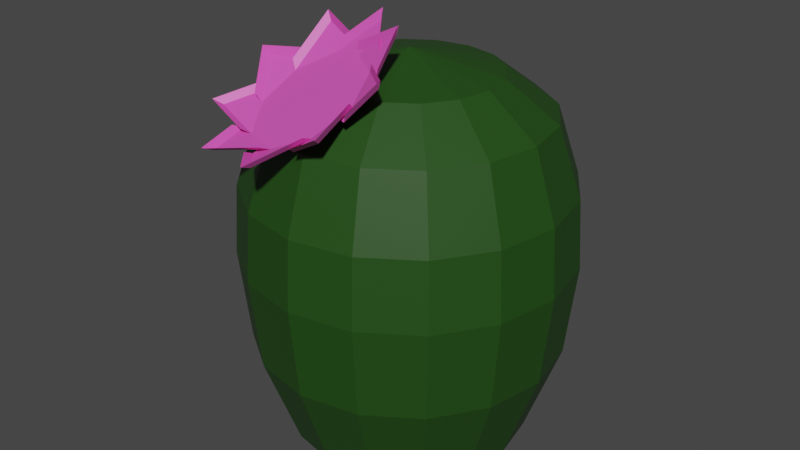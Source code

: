 # Source: BarrelCactus1WF.blend  (saved by Blender 2.80.75; exported with 4.5.12 LTS)
import bpy
from mathutils import Matrix  # noqa: F401  (used for matrix-valued properties, if any)

bpy.ops.wm.read_factory_settings(use_empty=True)
scene = bpy.context.scene
scene.name = 'Scene'

# ---- collections
col_collection = bpy.data.collections.new('Collection'); scene.collection.children.link(col_collection)

# ---- materials (node trees are filled in below, after node groups)
mat_material_001 = bpy.data.materials.new('Material.001')
mat_material_001.use_transparent_shadow = False
mat_material_003 = bpy.data.materials.new('Material.003')
mat_material_003.use_transparent_shadow = False
mat_material_002 = bpy.data.materials.new('Material.002')
mat_material_002.use_transparent_shadow = False

# ---- material node trees
mat_material_001.use_nodes = True; mat_material_001.node_tree.nodes.clear()
_N = mat_material_001.node_tree.nodes; _L = mat_material_001.node_tree.links
n0 = _N.new('ShaderNodeOutputMaterial'); n0.name = 'Material Output'; n0.location = (300, 300)
n1 = _N.new('ShaderNodeBsdfPrincipled'); n1.name = 'Principled BSDF'; n1.location = (10, 300)
n1.distribution = 'GGX'
n1.subsurface_method = 'BURLEY'
n1.inputs[0].default_value = (0.01487, 0.06597, 0.006304, 1.0)
n1.inputs[3].default_value = 1.45
n1.inputs[27].default_value = (0.0, 0.0, 0.0, 1.0)
n1.inputs[28].default_value = 1.0
_L.new(n1.outputs[0], n0.inputs[0])
n0.is_active_output = True
mat_material_003.use_nodes = True; mat_material_003.node_tree.nodes.clear()
_N = mat_material_003.node_tree.nodes; _L = mat_material_003.node_tree.links
n0 = _N.new('ShaderNodeOutputMaterial'); n0.name = 'Material Output'; n0.location = (300, 300)
n1 = _N.new('ShaderNodeBsdfPrincipled'); n1.name = 'Principled BSDF'; n1.location = (10, 300)
n1.distribution = 'GGX'
n1.subsurface_method = 'BURLEY'
n1.inputs[0].default_value = (0.8, 0.0945, 0.5232, 1.0)
n1.inputs[3].default_value = 1.45
n1.inputs[27].default_value = (0.0, 0.0, 0.0, 1.0)
n1.inputs[28].default_value = 1.0
_L.new(n1.outputs[0], n0.inputs[0])
n0.is_active_output = True
mat_material_002.use_nodes = True; mat_material_002.node_tree.nodes.clear()
_N = mat_material_002.node_tree.nodes; _L = mat_material_002.node_tree.links
n0 = _N.new('ShaderNodeOutputMaterial'); n0.name = 'Material Output'; n0.location = (300, 300)
n1 = _N.new('ShaderNodeBsdfPrincipled'); n1.name = 'Principled BSDF'; n1.location = (10, 300)
n1.distribution = 'GGX'
n1.subsurface_method = 'BURLEY'
n1.inputs[0].default_value = (0.06426, 0.2087, 0.02678, 1.0)
n1.inputs[3].default_value = 1.45
n1.inputs[27].default_value = (0.0, 0.0, 0.0, 1.0)
n1.inputs[28].default_value = 1.0
_L.new(n1.outputs[0], n0.inputs[0])
n0.is_active_output = True

# ---- world
world_world = bpy.data.worlds.new('World'); scene.world = world_world
world_world.use_nodes = True; world_world.node_tree.nodes.clear()
_N = world_world.node_tree.nodes; _L = world_world.node_tree.links
n0 = _N.new('ShaderNodeOutputWorld'); n0.name = 'World Output'; n0.location = (300, 300)
n1 = _N.new('ShaderNodeBackground'); n1.name = 'Background'; n1.location = (10, 300)
n1.inputs[0].default_value = (0.05088, 0.05088, 0.05088, 1.0)
_L.new(n1.outputs[0], n0.inputs[0])
n0.is_active_output = True
world_world.color = (0.05088, 0.05088, 0.05088)
world_world.use_sun_shadow = False
world_world.sun_shadow_jitter_overblur = 0.0

# ---- meshes
me_cylinder = bpy.data.meshes.new('Cylinder')
me_cylinder.from_pydata([(0.09058, 1.1, -3.252), (0.09058, 0.2845, 1.31), (0.4026, 1.038, -3.252), (-0.5657, 0.9407, 0.6156), (0.6672, 0.8611, -3.252), (-0.7669, 0.6396, 0.6156), (0.844, 0.5965, -3.252), (-0.8375, 0.2845, 0.6156), (0.906, 0.2845, -3.252), (-0.7669, -0.07072, 0.6156), (0.844, -0.0276, -3.252), (-0.5657, -0.3718, 0.6156), (0.6672, -0.2922, -3.252), (-0.2646, -0.573, 0.6156), (0.4026, -0.4689, -3.252), (0.09058, -0.6437, 0.6156), (0.09058, -0.531, -3.252), (0.4458, -0.573, 0.6156), (-0.2215, -0.4689, -3.252), (0.7469, -0.3718, 0.6156), (-0.486, -0.2922, -3.252), (0.948, -0.07072, 0.6156), (-0.6628, -0.0276, -3.252), (1.019, 0.2845, 0.6156), (-0.7249, 0.2845, -3.252), (0.948, 0.6396, 0.6156), (-0.6628, 0.5965, -3.252), (0.7469, 0.9407, 0.6156), (-0.486, 0.8611, -3.252), (0.4458, 1.142, 0.6156), (-0.2215, 1.038, -3.252), (0.09058, 1.213, 0.6156), (0.09058, 1.397, -1.029), (0.5163, 1.312, -1.029), (0.8771, 1.071, -1.029), (1.118, 0.7101, -1.029), (1.203, 0.2845, -1.029), (1.118, -0.1412, -1.029), (0.8771, -0.5021, -1.029), (0.5163, -0.7432, -1.029), (0.09058, -0.8279, -1.029), (-0.3351, -0.7432, -1.029), (-0.696, -0.5021, -1.029), (-0.9371, -0.1412, -1.029), (-1.022, 0.2845, -1.029), (-0.9371, 0.7101, -1.029), (-0.696, 1.071, -1.029), (-0.3351, 1.312, -1.029), (0.4906, 1.25, -2.127), (0.8298, 1.024, -2.127), (1.056, 0.6845, -2.127), (1.136, 0.2845, -2.127), (1.056, -0.1156, -2.127), (0.8298, -0.4547, -2.127), (0.4906, -0.6814, -2.127), (0.09058, -0.7609, -2.127), (-0.3095, -0.6814, -2.127), (-0.6486, -0.4547, -2.127), (-0.8752, -0.1156, -2.127), (-0.9548, 0.2845, -2.127), (-0.8752, 0.6845, -2.127), (-0.6486, 1.024, -2.127), (-0.3095, 1.25, -2.127), (0.09058, 1.33, -2.127), (0.09058, 0.8735, 1.066), (0.316, 0.8287, 1.066), (0.5071, 0.701, 1.066), (0.6348, 0.5099, 1.066), (0.6796, 0.2845, 1.066), (0.6348, 0.05903, 1.066), (0.5071, -0.1321, 1.066), (0.316, -0.2598, 1.066), (0.09058, -0.3046, 1.066), (-0.1349, -0.2598, 1.066), (-0.326, -0.1321, 1.066), (-0.4537, 0.05903, 1.066), (-0.4985, 0.2845, 1.066), (-0.4537, 0.5099, 1.066), (-0.326, 0.701, 1.066), (-0.1349, 0.8287, 1.066), (0.5045, 1.284, -0.2093), (0.8554, 1.049, -0.2093), (1.09, 0.6984, -0.2093), (1.172, 0.2845, -0.2093), (1.09, -0.1295, -0.2093), (0.8554, -0.4804, -0.2093), (0.5045, -0.7149, -0.2093), (0.09058, -0.7972, -0.2093), (-0.3234, -0.7149, -0.2093), (-0.6743, -0.4804, -0.2093), (-0.9088, -0.1295, -0.2093), (-0.9911, 0.2845, -0.2093), (-0.9088, 0.6984, -0.2093), (-0.6743, 1.049, -0.2093), (-0.3234, 1.284, -0.2093), (0.09058, 1.366, -0.2093), (-0.2646, 1.142, 0.6156), (-0.1192, -0.3781, 0.9689), (0.1703, -0.1015, 1.374), (-0.2258, -0.02339, 1.27), (0.04598, 0.08041, 1.669), (0.1698, -0.0915, 1.505), (0.04554, 0.09037, 1.8), (-0.2253, -0.01137, 1.395), (0.04648, 0.09243, 1.794), (-0.1231, -0.3767, 0.9684), (0.2871, -0.2545, 1.274), (-0.05425, -0.03393, 1.339), (0.2744, -0.06486, 1.628), (0.3046, -0.2552, 1.403), (0.2919, -0.06558, 1.757), (-0.0358, -0.03259, 1.461), (0.2928, -0.06352, 1.75), (-0.1274, -0.3719, 0.9713), (0.3035, -0.5375, 0.9969), (0.1854, -0.1859, 1.296), (0.4613, -0.4288, 1.348), (0.3364, -0.5659, 1.105), (0.4942, -0.4572, 1.456), (0.2192, -0.2123, 1.398), (0.4952, -0.4551, 1.45), (-0.1274, -0.366, 0.9772), (0.1052, -0.7344, 0.7072), (0.2704, -0.4309, 1.089), (0.344, -0.782, 0.9385), (0.1302, -0.7904, 0.7836), (0.369, -0.838, 1.015), (0.2964, -0.4848, 1.159), (0.3699, -0.8359, 1.009), (-0.123, -0.3622, 0.9831), (-0.2069, -0.745, 0.5526), (0.1576, -0.644, 0.8223), (-0.01787, -0.9446, 0.6079), (-0.2091, -0.8144, 0.6029), (-0.02013, -1.014, 0.6582), (0.1563, -0.7114, 0.8663), (-0.01919, -1.012, 0.6518), (-0.1165, -0.3623, 0.986), (-0.4737, -0.5637, 0.6119), (-0.09565, -0.7168, 0.6322), (-0.44, -0.8338, 0.5246), (-0.5087, -0.6256, 0.6547), (-0.4749, -0.8957, 0.5674), (-0.1297, -0.7767, 0.6687), (-0.474, -0.8937, 0.5611), (-0.1111, -0.3663, 0.9844), (-0.5595, -0.283, 0.8548), (-0.3603, -0.6122, 0.6154), (-0.7073, -0.5061, 0.7311), (-0.6159, -0.3202, 0.9126), (-0.7638, -0.5433, 0.7889), (-0.4158, -0.6473, 0.6669), (-0.7628, -0.5412, 0.7826), (-0.1097, -0.3722, 0.9792), (-0.4204, -0.04583, 1.158), (-0.5017, -0.3834, 0.7805), (-0.6838, -0.1282, 1.122), (-0.4762, -0.05377, 1.245), (-0.7396, -0.1362, 1.21), (-0.5565, -0.3893, 0.8617), (-0.7386, -0.1341, 1.204), (-0.1129, -0.3769, 0.9729), (-0.1275, 0.02707, 1.366), (-0.4477, -0.147, 1.043), (-0.3814, 0.1072, 1.499), (-0.1607, 0.03807, 1.483), (-0.4146, 0.1182, 1.616), (-0.48, -0.134, 1.154), (-0.4137, 0.1203, 1.609)], [], [(64, 1, 65), (65, 1, 66), (66, 1, 67), (67, 1, 68), (68, 1, 69), (69, 1, 70), (70, 1, 71), (71, 1, 72), (72, 1, 73), (73, 1, 74), (74, 1, 75), (75, 1, 76), (76, 1, 77), (77, 1, 78), (92, 5, 3, 93), (78, 1, 79), (79, 1, 64), (0, 2, 4, 6, 8, 10, 12, 14, 16, 18, 20, 22, 24, 26, 28, 30), (62, 47, 32, 63), (61, 46, 47, 62), (60, 45, 46, 61), (59, 44, 45, 60), (58, 43, 44, 59), (57, 42, 43, 58), (56, 41, 42, 57), (55, 40, 41, 56), (54, 39, 40, 55), (53, 38, 39, 54), (52, 37, 38, 53), (51, 36, 37, 52), (50, 35, 36, 51), (49, 34, 35, 50), (48, 33, 34, 49), (63, 32, 33, 48), (0, 63, 48, 2), (2, 48, 49, 4), (4, 49, 50, 6), (6, 50, 51, 8), (8, 51, 52, 10), (10, 52, 53, 12), (12, 53, 54, 14), (14, 54, 55, 16), (16, 55, 56, 18), (18, 56, 57, 20), (20, 57, 58, 22), (22, 58, 59, 24), (24, 59, 60, 26), (26, 60, 61, 28), (28, 61, 62, 30), (30, 62, 63, 0), (96, 79, 64, 31), (3, 78, 79, 96), (5, 77, 78, 3), (7, 76, 77, 5), (9, 75, 76, 7), (11, 74, 75, 9), (13, 73, 74, 11), (15, 72, 73, 13), (17, 71, 72, 15), (19, 70, 71, 17), (21, 69, 70, 19), (23, 68, 69, 21), (25, 67, 68, 23), (27, 66, 67, 25), (29, 65, 66, 27), (31, 64, 65, 29), (32, 95, 80, 33), (33, 80, 81, 34), (34, 81, 82, 35), (35, 82, 83, 36), (36, 83, 84, 37), (37, 84, 85, 38), (38, 85, 86, 39), (39, 86, 87, 40), (40, 87, 88, 41), (41, 88, 89, 42), (42, 89, 90, 43), (43, 90, 91, 44), (44, 91, 92, 45), (45, 92, 93, 46), (46, 93, 94, 47), (47, 94, 95, 32), (91, 7, 5, 92), (90, 9, 7, 91), (89, 11, 9, 90), (88, 13, 11, 89), (87, 15, 13, 88), (86, 17, 15, 87), (85, 19, 17, 86), (84, 21, 19, 85), (83, 23, 21, 84), (82, 25, 23, 83), (81, 27, 25, 82), (80, 29, 27, 81), (95, 31, 29, 80), (93, 3, 96, 94), (94, 96, 31, 95), (97, 98, 99), (99, 98, 100), (100, 98, 101, 102), (99, 100, 104, 103), (105, 106, 107), (107, 106, 108), (108, 106, 109, 110), (107, 108, 112, 111), (113, 114, 115), (115, 114, 116), (116, 114, 117, 118), (115, 116, 120, 119), (121, 122, 123), (123, 122, 124), (124, 122, 125, 126), (123, 124, 128, 127), (129, 130, 131), (131, 130, 132), (132, 130, 133, 134), (131, 132, 136, 135), (137, 138, 139), (139, 138, 140), (140, 138, 141, 142), (139, 140, 144, 143), (145, 146, 147), (147, 146, 148), (148, 146, 149, 150), (147, 148, 152, 151), (153, 154, 155), (155, 154, 156), (156, 154, 157, 158), (155, 156, 160, 159), (161, 162, 163), (163, 162, 164), (164, 162, 165, 166), (163, 164, 168, 167)])
me_cylinder.polygons.foreach_set('material_index', [0, 0, 0, 0, 0, 0, 0, 0, 0, 0, 0, 0, 0, 0, 0, 0, 0, 0, 0, 0, 0, 0, 0, 0, 0, 0, 0, 0, 0, 0, 0, 0, 0, 0, 0, 0, 0, 0, 0, 0, 0, 0, 0, 0, 0, 0, 0, 0, 0, 0, 0, 0, 0, 0, 0, 0, 0, 0, 0, 0, 0, 0, 0, 0, 0, 0, 0, 0, 0, 0, 0, 0, 0, 0, 0, 0, 0, 0, 0, 0, 0, 0, 0, 0, 0, 0, 0, 0, 0, 0, 0, 0, 0, 0, 0, 0, 0, 1, 1, 1, 1, 1, 1, 1, 1, 1, 1, 1, 1, 1, 1, 1, 1, 1, 1, 1, 1, 1, 1, 1, 1, 1, 1, 1, 1, 1, 1, 1, 1, 1, 1, 1, 1])
_uv = me_cylinder.uv_layers.new(name='UVMap')
_uv.uv.foreach_set('vector', [0.9747, 0.9255, 0.9375, 1.0, 0.9249, 0.9255, 0.9249, 0.9255, 0.875, 1.0, 0.8624, 0.9255, 0.8624, 0.9255, 0.8125, 1.0, 0.7999, 0.9255, 0.7999, 0.9255, 0.75, 1.0, 0.7374, 0.9255, 0.7374, 0.9255, 0.6875, 1.0, 0.6749, 0.9255, 0.6749, 0.9255, 0.625, 1.0, 0.6124, 0.9255, 0.6124, 0.9255, 0.5625, 1.0, 0.5499, 0.9255, 0.5499, 0.9255, 0.5, 1.0, 0.4874, 0.9255, 0.4874, 0.9255, 0.4375, 1.0, 0.4249, 0.9255, 0.4249, 0.9255, 0.375, 1.0, 0.3624, 0.9255, 0.3624, 0.9255, 0.3125, 1.0, 0.2999, 0.9255, 0.2999, 0.9255, 0.25, 1.0, 0.2374, 0.9255, 0.2374, 0.9255, 0.1875, 1.0, 0.1749, 0.9255, 0.1749, 0.9255, 0.125, 1.0, 0.1124, 0.9255, 0.1875, 0.7946, 0.1841, 0.866, 0.1216, 0.866, 0.125, 0.7946, 0.1124, 0.9255, 0.0625, 1.0, 0.04987, 0.9255, 0.04987, 0.9255, 0.0, 1.0, 0.0, 0.9255, 0.75, 0.49, 0.8418, 0.4717, 0.9197, 0.4197, 0.9717, 0.3418, 0.99, 0.25, 0.9717, 0.1582, 0.9197, 0.08029, 0.8418, 0.02827, 0.75, 0.01, 0.6582, 0.02827, 0.5803, 0.08029, 0.5283, 0.1582, 0.51, 0.25, 0.5283, 0.3418, 0.5803, 0.4197, 0.6582, 0.4717, 0.0625, 0.625, 0.0625, 0.75, 0.0, 0.75, 0.0, 0.625, 0.125, 0.625, 0.125, 0.75, 0.0625, 0.75, 0.0625, 0.625, 0.1875, 0.625, 0.1875, 0.75, 0.125, 0.75, 0.125, 0.625, 0.25, 0.625, 0.25, 0.75, 0.1875, 0.75, 0.1875, 0.625, 0.3125, 0.625, 0.3125, 0.75, 0.25, 0.75, 0.25, 0.625, 0.375, 0.625, 0.375, 0.75, 0.3125, 0.75, 0.3125, 0.625, 0.4375, 0.625, 0.4375, 0.75, 0.375, 0.75, 0.375, 0.625, 0.5, 0.625, 0.5, 0.75, 0.4375, 0.75, 0.4375, 0.625, 0.5625, 0.625, 0.5625, 0.75, 0.5, 0.75, 0.5, 0.625, 0.625, 0.625, 0.625, 0.75, 0.5625, 0.75, 0.5625, 0.625, 0.6875, 0.625, 0.6875, 0.75, 0.625, 0.75, 0.625, 0.625, 0.75, 0.625, 0.75, 0.75, 0.6875, 0.75, 0.6875, 0.625, 0.8125, 0.625, 0.8125, 0.75, 0.75, 0.75, 0.75, 0.625, 0.875, 0.625, 0.875, 0.75, 0.8125, 0.75, 0.8125, 0.625, 0.9375, 0.625, 0.9375, 0.75, 0.875, 0.75, 0.875, 0.625, 1.0, 0.625, 1.0, 0.75, 0.9375, 0.75, 0.9375, 0.625, 1.0, 0.5, 1.0, 0.625, 0.9375, 0.625, 0.9375, 0.5, 0.9375, 0.5, 0.9375, 0.625, 0.875, 0.625, 0.875, 0.5, 0.875, 0.5, 0.875, 0.625, 0.8125, 0.625, 0.8125, 0.5, 0.8125, 0.5, 0.8125, 0.625, 0.75, 0.625, 0.75, 0.5, 0.75, 0.5, 0.75, 0.625, 0.6875, 0.625, 0.6875, 0.5, 0.6875, 0.5, 0.6875, 0.625, 0.625, 0.625, 0.625, 0.5, 0.625, 0.5, 0.625, 0.625, 0.5625, 0.625, 0.5625, 0.5, 0.5625, 0.5, 0.5625, 0.625, 0.5, 0.625, 0.5, 0.5, 0.5, 0.5, 0.5, 0.625, 0.4375, 0.625, 0.4375, 0.5, 0.4375, 0.5, 0.4375, 0.625, 0.375, 0.625, 0.375, 0.5, 0.375, 0.5, 0.375, 0.625, 0.3125, 0.625, 0.3125, 0.5, 0.3125, 0.5, 0.3125, 0.625, 0.25, 0.625, 0.25, 0.5, 0.25, 0.5, 0.25, 0.625, 0.1875, 0.625, 0.1875, 0.5, 0.1875, 0.5, 0.1875, 0.625, 0.125, 0.625, 0.125, 0.5, 0.125, 0.5, 0.125, 0.625, 0.0625, 0.625, 0.0625, 0.5, 0.0625, 0.5, 0.0625, 0.625, 0.0, 0.625, 0.0, 0.5, 0.05906, 0.866, 0.04987, 0.9255, 0.0, 0.9255, 0.0, 0.866, 0.1216, 0.866, 0.1124, 0.9255, 0.04987, 0.9255, 0.05906, 0.866, 0.1841, 0.866, 0.1749, 0.9255, 0.1124, 0.9255, 0.1216, 0.866, 0.2466, 0.866, 0.2374, 0.9255, 0.1749, 0.9255, 0.1841, 0.866, 0.3091, 0.866, 0.2999, 0.9255, 0.2374, 0.9255, 0.2466, 0.866, 0.3716, 0.866, 0.3624, 0.9255, 0.2999, 0.9255, 0.3091, 0.866, 0.4341, 0.866, 0.4249, 0.9255, 0.3624, 0.9255, 0.3716, 0.866, 0.4966, 0.866, 0.4874, 0.9255, 0.4249, 0.9255, 0.4341, 0.866, 0.5591, 0.866, 0.5499, 0.9255, 0.4874, 0.9255, 0.4966, 0.866, 0.6216, 0.866, 0.6124, 0.9255, 0.5499, 0.9255, 0.5591, 0.866, 0.6841, 0.866, 0.6749, 0.9255, 0.6124, 0.9255, 0.6216, 0.866, 0.7466, 0.866, 0.7374, 0.9255, 0.6749, 0.9255, 0.6841, 0.866, 0.8091, 0.866, 0.7999, 0.9255, 0.7374, 0.9255, 0.7466, 0.866, 0.8716, 0.866, 0.8624, 0.9255, 0.7999, 0.9255, 0.8091, 0.866, 0.9341, 0.866, 0.9249, 0.9255, 0.8624, 0.9255, 0.8716, 0.866, 0.9931, 0.866, 0.9747, 0.9255, 0.9249, 0.9255, 0.9341, 0.866, 1.0, 0.75, 1.0, 0.7946, 0.9375, 0.7946, 0.9375, 0.75, 0.9375, 0.75, 0.9375, 0.7946, 0.875, 0.7946, 0.875, 0.75, 0.875, 0.75, 0.875, 0.7946, 0.8125, 0.7946, 0.8125, 0.75, 0.8125, 0.75, 0.8125, 0.7946, 0.75, 0.7946, 0.75, 0.75, 0.75, 0.75, 0.75, 0.7946, 0.6875, 0.7946, 0.6875, 0.75, 0.6875, 0.75, 0.6875, 0.7946, 0.625, 0.7946, 0.625, 0.75, 0.625, 0.75, 0.625, 0.7946, 0.5625, 0.7946, 0.5625, 0.75, 0.5625, 0.75, 0.5625, 0.7946, 0.5, 0.7946, 0.5, 0.75, 0.5, 0.75, 0.5, 0.7946, 0.4375, 0.7946, 0.4375, 0.75, 0.4375, 0.75, 0.4375, 0.7946, 0.375, 0.7946, 0.375, 0.75, 0.375, 0.75, 0.375, 0.7946, 0.3125, 0.7946, 0.3125, 0.75, 0.3125, 0.75, 0.3125, 0.7946, 0.25, 0.7946, 0.25, 0.75, 0.25, 0.75, 0.25, 0.7946, 0.1875, 0.7946, 0.1875, 0.75, 0.1875, 0.75, 0.1875, 0.7946, 0.125, 0.7946, 0.125, 0.75, 0.125, 0.75, 0.125, 0.7946, 0.0625, 0.7946, 0.0625, 0.75, 0.0625, 0.75, 0.0625, 0.7946, 0.0, 0.7946, 0.0, 0.75, 0.25, 0.7946, 0.2466, 0.866, 0.1841, 0.866, 0.1875, 0.7946, 0.3125, 0.7946, 0.3091, 0.866, 0.2466, 0.866, 0.25, 0.7946, 0.375, 0.7946, 0.3716, 0.866, 0.3091, 0.866, 0.3125, 0.7946, 0.4375, 0.7946, 0.4341, 0.866, 0.3716, 0.866, 0.375, 0.7946, 0.5, 0.7946, 0.4966, 0.866, 0.4341, 0.866, 0.4375, 0.7946, 0.5625, 0.7946, 0.5591, 0.866, 0.4966, 0.866, 0.5, 0.7946, 0.625, 0.7946, 0.6216, 0.866, 0.5591, 0.866, 0.5625, 0.7946, 0.6875, 0.7946, 0.6841, 0.866, 0.6216, 0.866, 0.625, 0.7946, 0.75, 0.7946, 0.7466, 0.866, 0.6841, 0.866, 0.6875, 0.7946, 0.8125, 0.7946, 0.8091, 0.866, 0.7466, 0.866, 0.75, 0.7946, 0.875, 0.7946, 0.8716, 0.866, 0.8091, 0.866, 0.8125, 0.7946, 0.9375, 0.7946, 0.9341, 0.866, 0.8716, 0.866, 0.875, 0.7946, 1.0, 0.7946, 0.9931, 0.866, 0.9341, 0.866, 0.9375, 0.7946, 0.125, 0.7946, 0.1216, 0.866, 0.05906, 0.866, 0.0625, 0.7946, 0.0625, 0.7946, 0.05906, 0.866, 0.0, 0.866, 0.0, 0.7946, 0.0, 0.0, 1.0, 0.0, 0.0, 1.0, 0.0, 1.0, 1.0, 0.0, 1.0, 1.0, 1.0, 1.0, 1.0, 0.0, 1.0, 0.0, 1.0, 1.0, 0.0, 1.0, 1.0, 1.0, 1.0, 1.0, 0.0, 1.0, 0.0, 0.0, 1.0, 0.0, 0.0, 1.0, 0.0, 1.0, 1.0, 0.0, 1.0, 1.0, 1.0, 1.0, 1.0, 0.0, 1.0, 0.0, 1.0, 1.0, 0.0, 1.0, 1.0, 1.0, 1.0, 1.0, 0.0, 1.0, 0.0, 0.0, 1.0, 0.0, 0.0, 1.0, 0.0, 1.0, 1.0, 0.0, 1.0, 1.0, 1.0, 1.0, 1.0, 0.0, 1.0, 0.0, 1.0, 1.0, 0.0, 1.0, 1.0, 1.0, 1.0, 1.0, 0.0, 1.0, 0.0, 0.0, 1.0, 0.0, 0.0, 1.0, 0.0, 1.0, 1.0, 0.0, 1.0, 1.0, 1.0, 1.0, 1.0, 0.0, 1.0, 0.0, 1.0, 1.0, 0.0, 1.0, 1.0, 1.0, 1.0, 1.0, 0.0, 1.0, 0.0, 0.0, 1.0, 0.0, 0.0, 1.0, 0.0, 1.0, 1.0, 0.0, 1.0, 1.0, 1.0, 1.0, 1.0, 0.0, 1.0, 0.0, 1.0, 1.0, 0.0, 1.0, 1.0, 1.0, 1.0, 1.0, 0.0, 1.0, 0.0, 0.0, 1.0, 0.0, 0.0, 1.0, 0.0, 1.0, 1.0, 0.0, 1.0, 1.0, 1.0, 1.0, 1.0, 0.0, 1.0, 0.0, 1.0, 1.0, 0.0, 1.0, 1.0, 1.0, 1.0, 1.0, 0.0, 1.0, 0.0, 0.0, 1.0, 0.0, 0.0, 1.0, 0.0, 1.0, 1.0, 0.0, 1.0, 1.0, 1.0, 1.0, 1.0, 0.0, 1.0, 0.0, 1.0, 1.0, 0.0, 1.0, 1.0, 1.0, 1.0, 1.0, 0.0, 1.0, 0.0, 0.0, 1.0, 0.0, 0.0, 1.0, 0.0, 1.0, 1.0, 0.0, 1.0, 1.0, 1.0, 1.0, 1.0, 0.0, 1.0, 0.0, 1.0, 1.0, 0.0, 1.0, 1.0, 1.0, 1.0, 1.0, 0.0, 1.0, 0.0, 0.0, 1.0, 0.0, 0.0, 1.0, 0.0, 1.0, 1.0, 0.0, 1.0, 1.0, 1.0, 1.0, 1.0, 0.0, 1.0, 0.0, 1.0, 1.0, 0.0, 1.0, 1.0, 1.0, 1.0, 1.0, 0.0, 1.0])
me_cylinder.materials.append(mat_material_001)
me_cylinder.materials.append(mat_material_003)
me_cylinder.materials.append(mat_material_002)
me_cylinder.use_remesh_preserve_volume = False
me_cylinder.use_remesh_preserve_attributes = False
me_cylinder.use_mirror_vertex_groups = False
me_cylinder.update()

# ---- objects
ob_cylinder = bpy.data.objects.new('Cylinder', me_cylinder)

# ---- transforms, parenting, visibility, modifiers, constraints
ob_cylinder.location = (0.0, 0.0, 1.59)
ob_cylinder.scale = (0.9354, 0.9354, 0.5314)
ob_cylinder.lineart.crease_threshold = 0.0

# ---- collection membership
col_collection.objects.link(ob_cylinder)

# ---- scene / render settings (as saved in the file)
scene.frame_start = 1; scene.frame_end = 250; scene.frame_set(1)
scene.render.engine = 'BLENDER_EEVEE_NEXT'
scene.cycles.use_denoising = False
scene.cycles.samples = 128
scene.cycles.sampling_pattern = 'TABULATED_SOBOL'
scene.cycles.use_adaptive_sampling = False
scene.cycles.use_light_tree = False
scene.view_settings.view_transform = 'Filmic'
bpy.context.view_layer.update()

# ---- added for rendering (the .blend has no active camera and no usable light): camera, sun
cam_auto = bpy.data.cameras.new('AutoCamera')
cam_auto.lens = 50.0
cam_auto.sensor_width = 36.0
cam_auto.clip_end = 1000.0
ob_auto_camera = bpy.data.objects.new('AutoCamera', cam_auto)
scene.collection.objects.link(ob_auto_camera)
ob_auto_camera.location = (3.8568, -4.34748, 4.22155)
ob_auto_camera.rotation_euler = (1.09748, -7.21219e-08, 0.694738)
scene.camera = ob_auto_camera
light_auto_sun = bpy.data.lights.new('AutoSun', 'SUN')
light_auto_sun.energy = 3.0
light_auto_sun.angle = 0.0523599
ob_auto_sun = bpy.data.objects.new('AutoSun', light_auto_sun)
scene.collection.objects.link(ob_auto_sun)
ob_auto_sun.rotation_euler = (0.872665, 0.174533, 0.523599)
bpy.context.view_layer.update()
